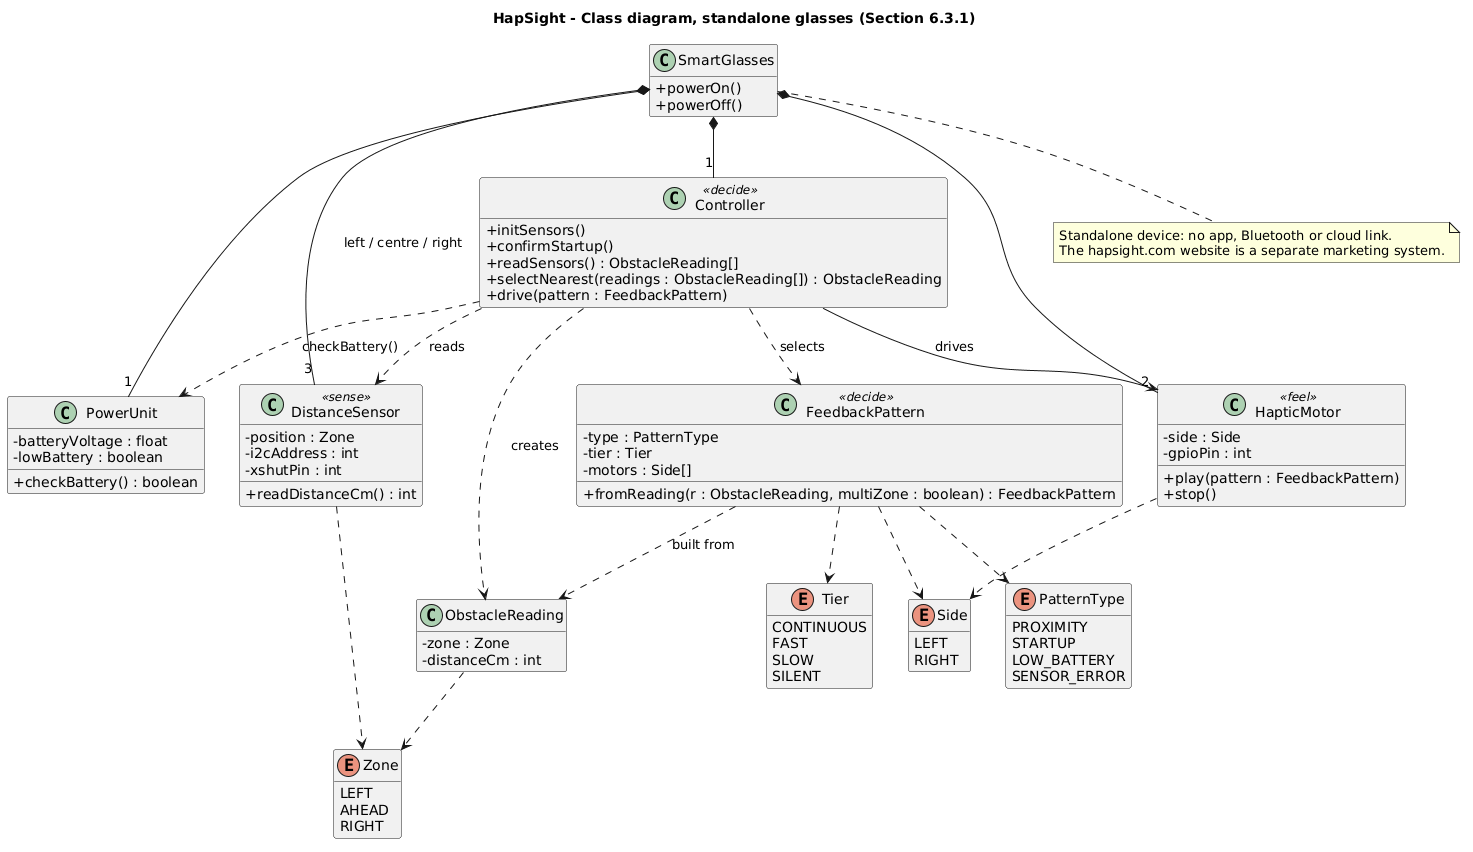

The diagram above was rendered by PlantUML. Its source (embedded in the PNG):
@startuml
title HapSight - Class diagram, standalone glasses (Section 6.3.1)
skinparam shadowing false
skinparam classAttributeIconSize 0
hide empty members

class SmartGlasses {
  + powerOn()
  + powerOff()
}

class PowerUnit {
  - batteryVoltage : float
  - lowBattery : boolean
  + checkBattery() : boolean
}

class Controller <<decide>> {
  + initSensors()
  + confirmStartup()
  + readSensors() : ObstacleReading[]
  + selectNearest(readings : ObstacleReading[]) : ObstacleReading
  + drive(pattern : FeedbackPattern)
}

class DistanceSensor <<sense>> {
  - position : Zone
  - i2cAddress : int
  - xshutPin : int
  + readDistanceCm() : int
}

class ObstacleReading {
  - zone : Zone
  - distanceCm : int
}

class FeedbackPattern <<decide>> {
  - type : PatternType
  - tier : Tier
  - motors : Side[]
  + fromReading(r : ObstacleReading, multiZone : boolean) : FeedbackPattern
}

class HapticMotor <<feel>> {
  - side : Side
  - gpioPin : int
  + play(pattern : FeedbackPattern)
  + stop()
}

enum Zone {
  LEFT
  AHEAD
  RIGHT
}

enum Tier {
  CONTINUOUS
  FAST
  SLOW
  SILENT
}

enum Side {
  LEFT
  RIGHT
}

enum PatternType {
  PROXIMITY
  STARTUP
  LOW_BATTERY
  SENSOR_ERROR
}

SmartGlasses *-- "3" DistanceSensor : left / centre / right
SmartGlasses *-- "1" Controller
SmartGlasses *-- "2" HapticMotor
SmartGlasses *-- "1" PowerUnit

Controller ..> DistanceSensor : reads
Controller ..> ObstacleReading : creates
Controller ..> FeedbackPattern : selects
Controller ..> PowerUnit : checkBattery()
Controller --> HapticMotor : drives
FeedbackPattern ..> ObstacleReading : built from

DistanceSensor ..> Zone
ObstacleReading ..> Zone
FeedbackPattern ..> Tier
FeedbackPattern ..> Side
FeedbackPattern ..> PatternType
HapticMotor ..> Side

note bottom of SmartGlasses
  Standalone device: no app, Bluetooth or cloud link.
  The hapsight.com website is a separate marketing system.
end note
@enduml